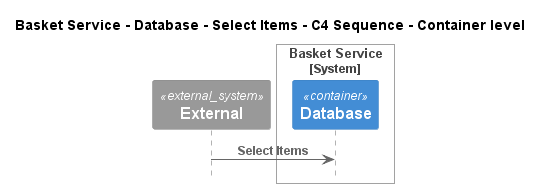

The diagram above was rendered by PlantUML. Its source (embedded in the PNG):
@startuml
!pragma layout smetana
!include ..\..\..\..\..\..\..\.c4s\C4_Sequence.puml

title Basket Service - Database - Select Items - C4 Sequence - Container level

System_Ext(C4InterFlow.SoftwareSystems.ExternalSystem, "External", "")

System_Boundary(ECommercePlatform.SoftwareSystems.BasketService, "Basket Service")
    Container(ECommercePlatform.SoftwareSystems.BasketService.Containers.Database, "Database", "", "")
Boundary_End()

Rel(C4InterFlow.SoftwareSystems.ExternalSystem, ECommercePlatform.SoftwareSystems.BasketService.Containers.Database, "Select Items")


@enduml